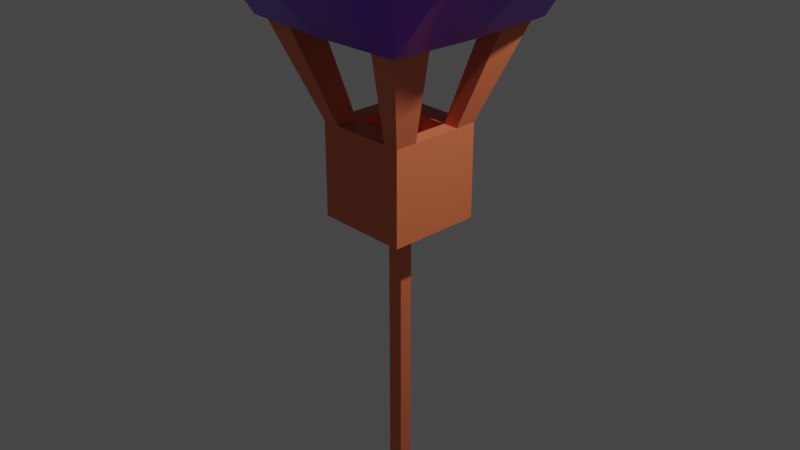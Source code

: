 # Source: balao.blend  (saved by Blender 2.81.16; exported with 4.5.12 LTS)
import bpy
from mathutils import Matrix  # noqa: F401  (used for matrix-valued properties, if any)

bpy.ops.wm.read_factory_settings(use_empty=True)
scene = bpy.context.scene
scene.name = 'Scene'

# ---- collections
col_collection = bpy.data.collections.new('Collection'); scene.collection.children.link(col_collection)

# ---- materials (node trees are filled in below, after node groups)
mat_corpodobalao = bpy.data.materials.new('corpoDobalao')
mat_corpodobalao.alpha_threshold = 0.0
mat_corpodobalao.use_transparent_shadow = False
mat_corpodobalao.line_color = (0.0, 0.0, 0.0, 1.0)
mat_cestadobalao = bpy.data.materials.new('cestaDoBalao')
mat_cestadobalao.use_transparent_shadow = False

# ---- material node trees
mat_corpodobalao.use_nodes = True; mat_corpodobalao.node_tree.nodes.clear()
_N = mat_corpodobalao.node_tree.nodes; _L = mat_corpodobalao.node_tree.links
n0 = _N.new('ShaderNodeOutputMaterial'); n0.name = 'Material Output'; n0.location = (300, 300)
n1 = _N.new('ShaderNodeBsdfPrincipled'); n1.name = 'Principled BSDF'; n1.location = (10, 300)
n1.distribution = 'GGX'
n1.subsurface_method = 'BURLEY'
n1.inputs[0].default_value = (0.2397, 0.0385, 0.8, 1.0)
n1.inputs[2].default_value = 0.4
n1.inputs[3].default_value = 1.45
n1.inputs[27].default_value = (0.0, 0.0, 0.0, 1.0)
n1.inputs[28].default_value = 1.0
_L.new(n1.outputs[0], n0.inputs[0])
n0.is_active_output = True
mat_cestadobalao.use_nodes = True; mat_cestadobalao.node_tree.nodes.clear()
_N = mat_cestadobalao.node_tree.nodes; _L = mat_cestadobalao.node_tree.links
n0 = _N.new('ShaderNodeOutputMaterial'); n0.name = 'Material Output'; n0.location = (300, 300)
n1 = _N.new('ShaderNodeBsdfPrincipled'); n1.name = 'Principled BSDF'; n1.location = (10, 300)
n1.distribution = 'GGX'
n1.subsurface_method = 'BURLEY'
n1.inputs[0].default_value = (0.8, 0.1838, 0.07429, 1.0)
n1.inputs[3].default_value = 1.45
n1.inputs[27].default_value = (0.0, 0.0, 0.0, 1.0)
n1.inputs[28].default_value = 1.0
_L.new(n1.outputs[0], n0.inputs[0])
n0.is_active_output = True

# ---- world
world_world = bpy.data.worlds.new('World'); scene.world = world_world
world_world.use_nodes = True; world_world.node_tree.nodes.clear()
_N = world_world.node_tree.nodes; _L = world_world.node_tree.links
n0 = _N.new('ShaderNodeOutputWorld'); n0.name = 'World Output'; n0.location = (300, 300)
n1 = _N.new('ShaderNodeBackground'); n1.name = 'Background'; n1.location = (10, 300)
n1.inputs[0].default_value = (0.05088, 0.05088, 0.05088, 1.0)
_L.new(n1.outputs[0], n0.inputs[0])
n0.is_active_output = True
world_world.color = (0.05088, 0.05088, 0.05088)
world_world.use_sun_shadow = False
world_world.sun_shadow_jitter_overblur = 0.0

# ---- cameras
cam_camera = bpy.data.cameras.new('Camera')
cam_camera.clip_end = 100.0
cam_camera.ortho_scale = 7.314

# ---- lights
light_light = bpy.data.lights.new('Light', 'POINT')
light_light.transmission_factor = 0.0
light_light.energy = 1000.0
light_light.shadow_soft_size = 0.1
light_light.shadow_maximum_resolution = 0.006
light_light.use_absolute_resolution = True

# ---- meshes
me_cube = bpy.data.meshes.new('Cube')
me_cube.from_pydata([(1.881, 1.884, 7.321), (1.473, 1.473, 3.334), (1.881, -1.875, 7.321), (1.473, -1.473, 3.334), (-1.877, 1.884, 7.321), (-1.473, 1.473, 3.334), (-1.877, -1.875, 7.321), (-1.473, -1.473, 3.334), (-1.688, 0.8741, 3.086), (-1.796, 5.299e-08, 2.962), (-1.688, -0.8741, 3.086), (0.8741, 1.688, 3.086), (5.7e-09, 1.796, 2.962), (-0.8741, 1.688, 3.086), (2.156, 2.158, 6.632), (2.293, 2.296, 5.625), (1.825, 1.825, 4.024), (-1.825, -1.825, 4.024), (-2.289, -2.286, 5.625), (-2.151, -2.149, 6.632), (2.156, -2.149, 6.632), (2.293, -2.286, 5.625), (1.825, -1.825, 4.024), (-2.151, 2.158, 6.632), (-2.289, 2.296, 5.625), (-1.825, 1.825, 4.024), (1.117, -2.149, 7.569), (0.00207, -2.286, 7.693), (-1.113, -2.149, 7.569), (2.156, 1.12, 7.569), (2.293, 0.004773, 7.693), (2.156, -1.11, 7.569), (-0.8741, -1.688, 3.086), (-1.351e-08, -1.796, 2.962), (0.8741, -1.688, 3.086), (-2.151, -1.11, 7.569), (-2.289, 0.004773, 7.693), (-2.151, 1.12, 7.569), (-1.113, 2.158, 7.569), (0.00207, 2.296, 7.693), (1.117, 2.158, 7.569), (1.688, -0.8741, 3.086), (1.796, 8.424e-10, 2.962), (1.688, 0.8741, 3.086), (1.19, 1.193, 8.098), (0.00207, 1.257, 8.277), (-1.186, 1.193, 8.098), (1.254, 0.004773, 8.277), (0.00207, 0.004773, 8.473), (-1.25, 0.004773, 8.277), (1.19, -1.184, 8.098), (0.00207, -1.247, 8.277), (-1.186, -1.184, 8.098), (1.007, -2.323, 3.957), (1.254, -2.934, 5.625), (1.19, -2.735, 6.698), (-4.563e-08, -2.491, 3.9), (0.00207, -3.151, 5.625), (0.00207, -2.934, 6.755), (-1.007, -2.323, 3.957), (-1.25, -2.934, 5.625), (-1.186, -2.735, 6.698), (-2.323, -1.007, 3.957), (-2.937, -1.247, 5.625), (-2.738, -1.184, 6.698), (-2.491, 8.469e-08, 3.9), (-3.153, 0.004773, 5.625), (-2.937, 0.004773, 6.755), (-2.323, 1.007, 3.957), (-2.937, 1.257, 5.625), (-2.738, 1.193, 6.698), (-0.9533, 0.9533, 2.107), (-3.439e-08, 1.004, 2.107), (0.9533, 0.9533, 2.107), (-1.004, -3.602e-08, 2.107), (1.004, 2.295e-08, 2.107), (-0.9533, -0.9533, 2.107), (3.301e-08, -1.004, 2.107), (0.9533, -0.9533, 2.107), (2.323, 1.007, 3.957), (2.941, 1.257, 5.625), (2.742, 1.193, 6.698), (2.491, -3.993e-08, 3.9), (3.158, 0.004773, 5.625), (2.941, 0.004773, 6.755), (2.323, -1.007, 3.957), (2.941, -1.247, 5.625), (2.742, -1.184, 6.698), (-1.007, 2.323, 3.957), (-1.25, 2.944, 5.625), (-1.186, 2.745, 6.698), (5.526e-08, 2.491, 3.9), (0.00207, 3.16, 5.625), (0.00207, 2.944, 6.755), (1.007, 2.323, 3.957), (1.254, 2.944, 5.625), (1.072, 2.473, 6.102), (-0.657, 0.657, 3.13), (-1.852e-08, 0.6922, 2.951), (0.657, 0.657, 3.13), (-0.6922, -2.875e-08, 2.951), (-1.077e-08, -1.014e-08, 2.755), (0.6922, 1.189e-08, 2.951), (-0.657, -0.657, 3.13), (2.793e-08, -0.6922, 2.951), (0.657, -0.657, 3.13)], [], [(44, 45, 48, 47), (45, 46, 49, 48), (47, 48, 51, 50), (48, 49, 52, 51), (0, 40, 44, 29), (40, 39, 45, 44), (39, 38, 46, 45), (38, 4, 37, 46), (46, 37, 36, 49), (49, 36, 35, 52), (52, 35, 6, 28), (51, 52, 28, 27), (50, 51, 27, 26), (31, 50, 26, 2), (30, 47, 50, 31), (29, 44, 47, 30), (53, 54, 57, 56), (54, 55, 58, 57), (56, 57, 60, 59), (57, 58, 61, 60), (3, 22, 53, 34), (22, 21, 54, 53), (21, 20, 55, 54), (20, 2, 26, 55), (55, 26, 27, 58), (58, 27, 28, 61), (61, 28, 6, 19), (60, 61, 19, 18), (59, 60, 18, 17), (32, 59, 17, 7), (33, 56, 59, 32), (34, 53, 56, 33), (62, 63, 66, 65), (63, 64, 67, 66), (65, 66, 69, 68), (66, 67, 70, 69), (7, 17, 62, 10), (17, 18, 63, 62), (18, 19, 64, 63), (19, 6, 35, 64), (64, 35, 36, 67), (67, 36, 37, 70), (70, 37, 4, 23), (69, 70, 23, 24), (68, 69, 24, 25), (8, 68, 25, 5), (9, 65, 68, 8), (10, 62, 65, 9), (74, 71, 97, 100), (73, 75, 102, 99), (77, 76, 103, 104), (72, 73, 99, 98), (5, 13, 71, 8), (13, 12, 72, 71), (12, 11, 73, 72), (11, 1, 43, 73), (73, 43, 42, 75), (75, 42, 41, 78), (78, 41, 3, 34), (77, 78, 34, 33), (76, 77, 33, 32), (10, 76, 32, 7), (9, 74, 76, 10), (8, 71, 74, 9), (79, 80, 83, 82), (80, 81, 84, 83), (82, 83, 86, 85), (83, 84, 87, 86), (1, 16, 79, 43), (16, 15, 80, 79), (15, 14, 81, 80), (14, 0, 29, 81), (81, 29, 30, 84), (84, 30, 31, 87), (87, 31, 2, 20), (86, 87, 20, 21), (85, 86, 21, 22), (41, 85, 22, 3), (42, 82, 85, 41), (43, 79, 82, 42), (88, 89, 92, 91), (89, 90, 93, 92), (91, 92, 95, 94), (92, 93, 96, 95), (5, 25, 88, 13), (25, 24, 89, 88), (24, 23, 90, 89), (23, 4, 38, 90), (90, 38, 39, 93), (93, 39, 40, 96), (96, 40, 0, 14), (95, 96, 14, 15), (94, 95, 15, 16), (11, 94, 16, 1), (12, 91, 94, 11), (13, 88, 91, 12), (97, 98, 101, 100), (98, 99, 102, 101), (100, 101, 104, 103), (101, 102, 105, 104), (78, 77, 104, 105), (71, 72, 98, 97), (75, 78, 105, 102), (76, 74, 100, 103)])
me_cube.polygons.foreach_set('use_smooth', [True] * 104)
_uv = me_cube.uv_layers.new(name='UVMap')
_uv.uv.foreach_set('vector', [1.284, 0.7183, 1.511, 0.7396, 1.507, 1.0, 1.27, 1.0, 1.511, 0.7396, 1.751, 0.7487, 1.751, 1.0, 1.507, 1.0, 1.27, 1.0, 1.507, 1.0, 1.511, 1.26, 1.284, 1.282, 1.507, 1.0, 1.751, 1.0, 1.751, 1.251, 1.511, 1.26, 1.167, 0.3333, 1.32, 0.4297, 1.284, 0.7183, 1.052, 0.7018, 1.32, 0.4297, 1.521, 0.4792, 1.511, 0.7396, 1.284, 0.7183, 1.521, 0.4792, 1.753, 0.4974, 1.751, 0.7487, 1.511, 0.7396, 1.753, 0.4974, 2.0, 0.5, 2.0, 0.75, 1.751, 0.7487, 1.751, 0.7487, 2.0, 0.75, 2.0, 1.0, 1.751, 1.0, 1.751, 1.0, 2.0, 1.0, 2.0, 1.25, 1.751, 1.251, 1.751, 1.251, 2.0, 1.25, 2.0, 1.5, 1.753, 1.503, 1.511, 1.26, 1.751, 1.251, 1.753, 1.503, 1.521, 1.521, 1.284, 1.282, 1.511, 1.26, 1.521, 1.521, 1.32, 1.57, 1.052, 1.298, 1.284, 1.282, 1.32, 1.57, 1.167, 1.667, 1.028, 1.0, 1.27, 1.0, 1.284, 1.282, 1.052, 1.298, 1.052, 0.7018, 1.284, 0.7183, 1.27, 1.0, 1.028, 1.0, 0.2183, 1.784, 0.5, 1.77, 0.5, 2.007, 0.2396, 2.011, 0.5, 1.77, 0.7817, 1.784, 0.7604, 2.011, 0.5, 2.007, 0.2396, 2.011, 0.5, 2.007, 0.5, 2.251, 0.2487, 2.251, 0.5, 2.007, 0.7604, 2.011, 0.7513, 2.251, 0.5, 2.251, -0.1667, 1.667, 0.2018, 1.552, 0.2183, 1.784, -0.07031, 1.82, 0.2018, 1.552, 0.5, 1.528, 0.5, 1.77, 0.2183, 1.784, 0.5, 1.528, 0.7982, 1.552, 0.7817, 1.784, 0.5, 1.77, 0.7982, 1.552, 1.167, 1.667, 1.07, 1.82, 0.7817, 1.784, 0.7817, 1.784, 1.07, 1.82, 1.021, 2.021, 0.7604, 2.011, 0.7604, 2.011, 1.021, 2.021, 1.003, 2.253, 0.7513, 2.251, 0.7513, 2.251, 1.003, 2.253, 1.0, 2.5, 0.75, 2.5, 0.5, 2.251, 0.7513, 2.251, 0.75, 2.5, 0.5, 2.5, 0.2487, 2.251, 0.5, 2.251, 0.5, 2.5, 0.25, 2.5, -0.002604, 2.253, 0.2487, 2.251, 0.25, 2.5, 5.96e-08, 2.5, -0.02083, 2.021, 0.2396, 2.011, 0.2487, 2.251, -0.002604, 2.253, -0.07031, 1.82, 0.2183, 1.784, 0.2396, 2.011, -0.02083, 2.021, 0.25, -1.25, 0.5, -1.25, 0.5, -1.0, 0.25, -1.0, 0.5, -1.25, 0.75, -1.25, 0.75, -1.0, 0.5, -1.0, 0.25, -1.0, 0.5, -1.0, 0.5, -0.75, 0.25, -0.75, 0.5, -1.0, 0.75, -1.0, 0.75, -0.75, 0.5, -0.75, 5.96e-08, -1.5, 0.25, -1.5, 0.25, -1.25, -5.96e-08, -1.25, 0.25, -1.5, 0.5, -1.5, 0.5, -1.25, 0.25, -1.25, 0.5, -1.5, 0.75, -1.5, 0.75, -1.25, 0.5, -1.25, 0.75, -1.5, 1.0, -1.5, 1.0, -1.25, 0.75, -1.25, 0.75, -1.25, 1.0, -1.25, 1.0, -1.0, 0.75, -1.0, 0.75, -1.0, 1.0, -1.0, 1.0, -0.75, 0.75, -0.75, 0.75, -0.75, 1.0, -0.75, 1.0, -0.5, 0.75, -0.5, 0.5, -0.75, 0.75, -0.75, 0.75, -0.5, 0.5, -0.5, 0.25, -0.75, 0.5, -0.75, 0.5, -0.5, 0.25, -0.5, -5.96e-08, -0.75, 0.25, -0.75, 0.25, -0.5, -5.96e-08, -0.5, -5.96e-08, -1.0, 0.25, -1.0, 0.25, -0.75, -5.96e-08, -0.75, -5.96e-08, -1.25, 0.25, -1.25, 0.25, -1.0, -5.96e-08, -1.0, -0.7509, 1.0, -0.7514, 0.7487, -0.7514, 0.7487, -0.7509, 1.0, -0.2842, 0.7183, -0.27, 1.0, -0.27, 1.0, -0.2842, 0.7183, -0.5113, 1.26, -0.7514, 1.251, -0.7514, 1.251, -0.5113, 1.26, -0.5113, 0.7396, -0.2842, 0.7183, -0.2842, 0.7183, -0.5113, 0.7396, -1.0, 0.5, -0.7526, 0.4974, -0.7514, 0.7487, -1.0, 0.75, -0.7526, 0.4974, -0.5208, 0.4792, -0.5113, 0.7396, -0.7514, 0.7487, -0.5208, 0.4792, -0.3203, 0.4297, -0.2842, 0.7183, -0.5113, 0.7396, -0.3203, 0.4297, -0.1667, 0.3333, -0.05165, 0.7018, -0.2842, 0.7183, -0.2842, 0.7183, -0.05165, 0.7018, -0.02778, 1.0, -0.27, 1.0, -0.27, 1.0, -0.02778, 1.0, -0.05165, 1.298, -0.2842, 1.282, -0.2842, 1.282, -0.05165, 1.298, -0.1667, 1.667, -0.3203, 1.57, -0.5113, 1.26, -0.2842, 1.282, -0.3203, 1.57, -0.5208, 1.521, -0.7514, 1.251, -0.5113, 1.26, -0.5208, 1.521, -0.7526, 1.503, -1.0, 1.25, -0.7514, 1.251, -0.7526, 1.503, -1.0, 1.5, -1.0, 1.0, -0.7509, 1.0, -0.7514, 1.251, -1.0, 1.25, -1.0, 0.75, -0.7514, 0.7487, -0.7509, 1.0, -1.0, 1.0, 0.219, 0.719, 0.5, 0.7309, 0.5, 1.0, 0.2309, 1.0, 0.5, 0.7309, 0.781, 0.719, 0.7691, 1.0, 0.5, 1.0, 0.2309, 1.0, 0.5, 1.0, 0.5, 1.269, 0.219, 1.281, 0.5, 1.0, 0.7691, 1.0, 0.781, 1.281, 0.5, 1.269, -0.1667, 0.3333, 0.2018, 0.4484, 0.219, 0.719, -0.05165, 0.7018, 0.2018, 0.4484, 0.5, 0.4722, 0.5, 0.7309, 0.219, 0.719, 0.5, 0.4722, 0.7982, 0.4484, 0.781, 0.719, 0.5, 0.7309, 0.7982, 0.4484, 1.167, 0.3333, 1.052, 0.7018, 0.781, 0.719, 0.781, 0.719, 1.052, 0.7018, 1.028, 1.0, 0.7691, 1.0, 0.7691, 1.0, 1.028, 1.0, 1.052, 1.298, 0.781, 1.281, 0.781, 1.281, 1.052, 1.298, 1.167, 1.667, 0.7982, 1.552, 0.5, 1.269, 0.781, 1.281, 0.7982, 1.552, 0.5, 1.528, 0.219, 1.281, 0.5, 1.269, 0.5, 1.528, 0.2018, 1.552, -0.05165, 1.298, 0.219, 1.281, 0.2018, 1.552, -0.1667, 1.667, -0.02778, 1.0, 0.2309, 1.0, 0.219, 1.281, -0.05165, 1.298, -0.05165, 0.7018, 0.219, 0.719, 0.2309, 1.0, -0.02778, 1.0, 0.2487, -0.2514, 0.5, -0.2509, 0.5, -0.006944, 0.2396, -0.01128, 0.5, -0.2509, 0.7513, -0.2514, 0.7604, -0.01128, 0.5, -0.006944, 0.2396, -0.01128, 0.5, -0.006944, 0.5, 0.23, 0.2183, 0.2158, 0.5, -0.006944, 0.7604, -0.01128, 0.7817, 0.2158, 0.5, 0.23, -5.96e-08, -0.5, 0.25, -0.5, 0.2487, -0.2514, -0.002604, -0.2526, 0.25, -0.5, 0.5, -0.5, 0.5, -0.2509, 0.2487, -0.2514, 0.5, -0.5, 0.75, -0.5, 0.7513, -0.2514, 0.5, -0.2509, 0.75, -0.5, 1.0, -0.5, 1.003, -0.2526, 0.7513, -0.2514, 0.7513, -0.2514, 1.003, -0.2526, 1.021, -0.02083, 0.7604, -0.01128, 0.7604, -0.01128, 1.021, -0.02083, 1.07, 0.1797, 0.7817, 0.2158, 0.7817, 0.2158, 1.07, 0.1797, 1.167, 0.3333, 0.7982, 0.4484, 0.5, 0.23, 0.7817, 0.2158, 0.7982, 0.4484, 0.5, 0.4722, 0.2183, 0.2158, 0.5, 0.23, 0.5, 0.4722, 0.2018, 0.4484, -0.07031, 0.1797, 0.2183, 0.2158, 0.2018, 0.4484, -0.1667, 0.3333, -0.02083, -0.02083, 0.2396, -0.01128, 0.2183, 0.2158, -0.07031, 0.1797, -0.002604, -0.2526, 0.2487, -0.2514, 0.2396, -0.01128, -0.02083, -0.02083, -0.7514, 0.7487, -0.5113, 0.7396, -0.5069, 1.0, -0.7509, 1.0, -0.5113, 0.7396, -0.2842, 0.7183, -0.27, 1.0, -0.5069, 1.0, -0.7509, 1.0, -0.5069, 1.0, -0.5113, 1.26, -0.7514, 1.251, -0.5069, 1.0, -0.27, 1.0, -0.2842, 1.282, -0.5113, 1.26, -0.2842, 1.282, -0.5113, 1.26, -0.5113, 1.26, -0.2842, 1.282, -0.7514, 0.7487, -0.5113, 0.7396, -0.5113, 0.7396, -0.7514, 0.7487, -0.27, 1.0, -0.2842, 1.282, -0.2842, 1.282, -0.27, 1.0, -0.7514, 1.251, -0.7509, 1.0, -0.7509, 1.0, -0.7514, 1.251])
me_cube.materials.append(mat_corpodobalao)
me_cube.use_remesh_preserve_volume = False
me_cube.use_remesh_preserve_attributes = False
me_cube.use_mirror_vertex_groups = False
me_cube.update()
me_cube_001 = bpy.data.meshes.new('Cube.001')
me_cube_001.from_pydata([(-1.0, -1.0, -1.0), (-1.0, -1.0, 1.0), (-1.0, 1.0, -1.0), (-1.0, 1.0, 1.0), (1.0, -1.0, -1.0), (1.0, -1.0, 1.0), (1.0, 1.0, -1.0), (1.0, 1.0, 1.0), (-0.6232, 1.0, -1.0), (-0.6232, 1.0, 1.0), (-0.6232, -1.0, -1.0), (-0.6232, -1.0, 1.0), (0.668, 1.0, 1.0), (0.668, -1.0, -1.0), (0.668, 1.0, -1.0), (0.668, -1.0, 1.0), (-1.0, -0.524, -1.0), (-1.0, -0.524, 1.0), (1.0, -0.524, -1.0), (1.0, -0.524, 1.0), (-0.6232, -0.524, 1.0), (-0.6232, -0.524, -1.0), (0.668, -0.524, 1.0), (0.668, -0.524, -1.0), (-1.0, 0.5331, 1.0), (1.0, 0.5331, -1.0), (-1.0, 0.5331, -1.0), (1.0, 0.5331, 1.0), (-0.6232, 0.5331, 1.0), (-0.6232, 0.5331, -1.0), (0.668, 0.5331, 1.0), (0.668, 0.5331, -1.0), (-2.129, 1.126, 4.175), (-2.129, 2.114, 4.175), (1.401, 2.114, 4.175), (2.104, 2.114, 4.175), (2.104, -1.111, 4.175), (2.104, -2.119, 4.175), (-1.331, -2.119, 4.175), (-2.129, -2.119, 4.175), (-1.331, 2.114, 4.175), (-1.778, -1.477, 5.545), (1.401, -2.119, 4.175), (1.848, -1.477, 5.545), (-2.129, -1.111, 4.175), (2.104, 1.126, 4.175), (-1.778, 1.492, 5.545), (1.848, 1.492, 5.545), (-0.6232, 0.5331, 0.6237), (-0.6232, -0.524, 0.6237), (0.668, 0.5331, 0.6237), (0.668, -0.524, 0.6237), (-0.149, 0.1449, -1.0), (-0.149, -0.1358, -1.0), (0.1938, 0.1449, -1.0), (0.1938, -0.1358, -1.0), (-0.149, 0.1449, -7.291), (-0.149, -0.1358, -7.291), (0.1938, 0.1449, -7.291), (0.1938, -0.1358, -7.291)], [], [(26, 24, 3, 2), (14, 12, 7, 6), (18, 19, 5, 4), (10, 11, 1, 0), (23, 18, 4, 13), (22, 15, 42, 43), (22, 20, 11, 15), (16, 21, 10, 0), (13, 15, 11, 10), (2, 3, 9, 8), (4, 5, 15, 13), (27, 7, 35, 45), (21, 23, 13, 10), (8, 9, 12, 14), (23, 21, 53, 55), (27, 30, 22, 19), (26, 29, 21, 16), (28, 20, 49, 48), (28, 24, 17, 20), (31, 25, 18, 23), (25, 27, 19, 18), (0, 1, 17, 16), (6, 7, 27, 25), (14, 6, 25, 31), (24, 28, 46, 32), (12, 9, 28, 30), (2, 8, 29, 26), (3, 24, 32, 33), (8, 14, 31, 29), (16, 17, 24, 26), (41, 44, 39, 38), (36, 43, 42, 37), (40, 33, 32, 46), (35, 34, 47, 45), (20, 17, 44, 41), (28, 9, 40, 46), (1, 11, 38, 39), (7, 12, 34, 35), (30, 27, 45, 47), (12, 30, 47, 34), (9, 3, 33, 40), (17, 1, 39, 44), (19, 22, 43, 36), (5, 19, 36, 37), (15, 5, 37, 42), (11, 20, 41, 38), (50, 48, 49, 51), (20, 22, 51, 49), (30, 28, 48, 50), (22, 30, 50, 51), (55, 53, 57, 59), (29, 31, 54, 52), (31, 23, 55, 54), (21, 29, 52, 53), (56, 58, 59, 57), (53, 52, 56, 57), (52, 54, 58, 56), (54, 55, 59, 58)])
_uv = me_cube_001.uv_layers.new(name='UVMap')
_uv.uv.foreach_set('vector', [0.9682, -0.7107, 0.02037, -0.7107, 0.02037, -0.9319, 0.9682, -0.9319, 0.9682, -1.722, 0.02037, -1.722, 0.02037, -1.88, 0.9682, -1.88, 0.9682, 1.189, 0.02037, 1.189, 0.02037, 0.9638, 0.9682, 0.9638, 0.9682, 0.1945, 0.02037, 0.1945, 0.02037, 0.01592, 0.9682, 0.01592, 1.194, 0.8064, 1.194, 0.9638, 0.9682, 0.9638, 0.9682, 0.8064, -1.634, 2.549, -1.478, 2.712, -2.222, 4.165, -2.926, 4.417, -0.2052, 0.8064, -0.2052, 0.1945, 0.02037, 0.1945, 0.02037, 0.8064, 1.194, 0.01592, 1.194, 0.1945, 0.9682, 0.1945, 0.9682, 0.01592, 0.9682, 0.8064, 0.02037, 0.8064, 0.02037, 0.1945, 0.9682, 0.1945, 0.9682, -0.9319, 0.02037, -0.9319, 0.02037, -1.111, 0.9682, -1.111, 0.9682, 0.9638, 0.02037, 0.9638, 0.02037, 0.8064, 0.9682, 0.8064, 1.238, 2.392, 1.402, 2.54, 0.7307, 4.078, 0.3823, 3.765, 1.194, 0.1945, 1.194, 0.8064, 0.9682, 0.8064, 0.9682, 0.1945, 0.9682, -1.111, 0.02037, -1.111, 0.02037, -1.722, 0.9682, -1.722, 1.194, 0.8064, 1.194, 0.1945, 1.378, 0.4192, 1.378, 0.5817, 1.19, 2.364, 1.087, 2.245, 1.464, 1.915, 1.567, 2.034, 1.695, 0.01592, 1.695, 0.1945, 1.194, 0.1945, 1.194, 0.01592, -1.049, 2.549, -0.548, 2.549, -0.548, 2.728, -1.049, 2.728, -0.433, 4.023, -0.6116, 4.023, -0.6116, 3.522, -0.433, 3.522, 1.695, 0.8064, 1.695, 0.9638, 1.194, 0.9638, 1.194, 0.8064, 0.9682, 1.69, 0.02037, 1.69, 0.02037, 1.189, 0.9682, 1.189, 0.9682, 0.01592, 0.02037, 0.01592, 0.02037, -0.2097, 0.9682, -0.2097, 0.9682, 1.912, 0.02037, 1.912, 0.02037, 1.69, 0.9682, 1.69, 1.916, 0.8064, 1.916, 0.9638, 1.695, 0.9638, 1.695, 0.8064, -3.198, 6.183, -3.314, 6.319, -4.634, 4.473, -4.014, 4.782, -1.227, 3.522, -0.6154, 3.522, -0.6154, 3.743, -1.227, 3.743, 1.916, 0.01592, 1.916, 0.1945, 1.695, 0.1945, 1.695, 0.01592, -2.93, 5.955, -3.087, 6.112, -4.014, 4.782, -3.682, 4.451, 1.916, 0.1945, 1.916, 0.8064, 1.695, 0.8064, 1.695, 0.1945, 0.9682, -0.2097, 0.02037, -0.2097, 0.02037, -0.7107, 0.9682, -0.7107, 1.571, 3.771, 2.189, 3.458, 2.527, 3.795, 2.26, 4.063, -2.323, 4.738, -2.926, 4.417, -2.222, 4.165, -1.986, 4.4, -3.949, 4.184, -3.682, 4.451, -4.014, 4.782, -4.634, 4.473, 0.7307, 4.078, 0.5082, 4.325, -0.2052, 4.114, 0.3823, 3.765, 2.875, 1.915, 2.992, 2.05, 2.189, 3.458, 1.571, 3.771, -3.432, 2.549, -3.272, 2.702, -3.949, 4.184, -4.634, 4.473, 3.279, 5.3, 3.153, 5.427, 2.26, 4.063, 2.527, 3.795, 1.567, 5.532, 1.462, 5.649, 0.5082, 4.325, 0.7307, 4.078, 1.087, 2.245, 1.19, 2.364, 0.3823, 3.765, -0.2052, 4.114, 1.349, 5.724, 1.207, 5.893, -0.2052, 4.114, 0.5082, 4.325, -3.056, 2.821, -2.93, 2.947, -3.682, 4.451, -3.949, 4.184, 3.119, 2.131, 3.279, 2.29, 2.527, 3.795, 2.189, 3.458, -1.451, 6.1, -1.549, 6.223, -2.926, 4.417, -2.323, 4.738, -1.231, 5.9, -1.39, 6.059, -2.323, 4.738, -1.986, 4.4, -1.343, 2.789, -1.231, 2.9, -1.986, 4.4, -2.222, 4.165, 2.919, 5.554, 2.754, 5.707, 1.571, 3.771, 2.26, 4.063, -1.049, 3.34, -1.049, 2.728, -0.548, 2.728, -0.548, 3.34, -0.3697, 2.728, -0.3697, 3.34, -0.548, 3.34, -0.548, 2.728, -1.227, 3.34, -1.227, 2.728, -1.049, 2.728, -1.049, 3.34, -0.548, 3.518, -1.049, 3.518, -1.049, 3.34, -0.548, 3.34, -4.634, -1.765, -4.519, -1.88, -2.411, 0.2285, -2.526, 0.3434, 1.695, 0.1945, 1.695, 0.8064, 1.511, 0.5817, 1.511, 0.4192, 1.695, 0.8064, 1.194, 0.8064, 1.378, 0.5817, 1.511, 0.5817, 1.194, 0.1945, 1.695, 0.1945, 1.511, 0.4192, 1.378, 0.4192, -2.317, 0.3225, -2.432, 0.4374, -2.526, 0.3434, -2.411, 0.2285, -0.3031, -1.88, -0.209, -1.786, -2.317, 0.3225, -2.411, 0.2285, -0.209, 2.431, -0.3239, 2.546, -2.432, 0.4374, -2.317, 0.3225, -4.54, 2.546, -4.634, 2.452, -2.526, 0.3434, -2.432, 0.4374])
me_cube_001.materials.append(mat_cestadobalao)
me_cube_001.use_remesh_fix_poles = True
me_cube_001.use_remesh_preserve_attributes = False
me_cube_001.use_mirror_vertex_groups = False
me_cube_001.update()

# ---- objects
ob_cube = bpy.data.objects.new('Cube', me_cube)
ob_light = bpy.data.objects.new('Light', light_light)
ob_camera = bpy.data.objects.new('Camera', cam_camera)
ob_cube_001 = bpy.data.objects.new('Cube.001', me_cube_001)

# ---- transforms, parenting, visibility, modifiers, constraints
ob_cube.location = (0.0, 0.0, 0.0)
ob_cube.lock_rotations_4d = False
ob_cube.empty_display_type = 'ARROWS'
ob_cube.lineart.crease_threshold = 0.0
ob_light.location = (4.076, 1.005, 5.904)
ob_light.rotation_euler = (0.6503, 0.05522, 1.866)
ob_light.lock_rotations_4d = False
ob_light.empty_display_type = 'ARROWS'
ob_light.color = (0.0, 0.0, 0.0, 0.0)
ob_light.lineart.crease_threshold = 0.0
ob_camera.location = (7.359, -6.926, 4.958)
ob_camera.rotation_euler = (1.109, 0.0, 0.8149)
ob_camera.lock_rotations_4d = False
ob_camera.empty_display_type = 'ARROWS'
ob_camera.color = (0.0, 0.0, 0.0, 0.0)
ob_camera.display_type = 'WIRE'
ob_camera.lineart.crease_threshold = 0.0
ob_cube_001.location = (0.0, 0.0, 0.5389)
ob_cube_001.scale = (0.5126, 0.5126, 0.5126)
ob_cube_001.lineart.crease_threshold = 0.0

# ---- collection membership
col_collection.objects.link(ob_cube)
col_collection.objects.link(ob_light)
col_collection.objects.link(ob_camera)
col_collection.objects.link(ob_cube_001)

# ---- scene / render settings (as saved in the file)
scene.camera = ob_camera
scene.frame_start = 1; scene.frame_end = 250; scene.frame_set(1)
scene.render.engine = 'BLENDER_EEVEE_NEXT'
scene.cycles.use_denoising = False
scene.cycles.samples = 128
scene.cycles.sampling_pattern = 'TABULATED_SOBOL'
scene.cycles.use_adaptive_sampling = False
scene.cycles.use_light_tree = False
scene.view_settings.view_transform = 'Filmic'
bpy.context.view_layer.update()
